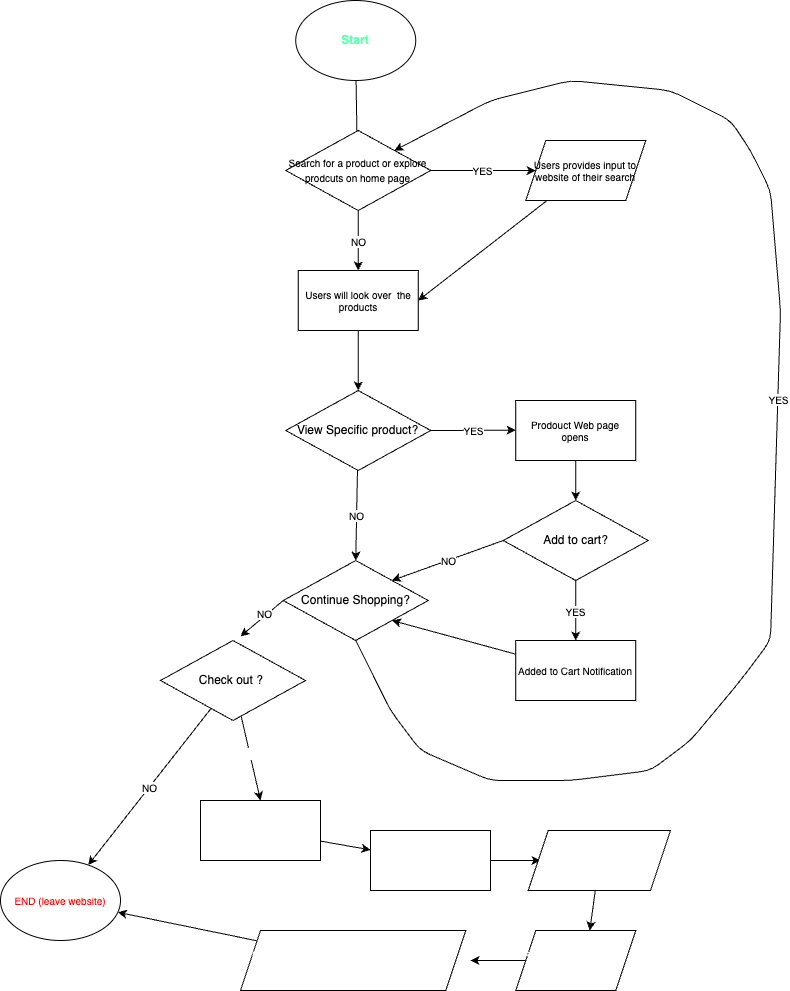

The diagram above was exported from draw.io. Its source (the exported page's mxGraphModel, read from the mxfile embedded in the PNG):
<mxGraphModel dx="1312" dy="705" grid="1" gridSize="10" guides="1" tooltips="1" connect="1" arrows="1" fold="1" page="1" pageScale="1" pageWidth="850" pageHeight="1100" math="0" shadow="0">
  <root>
    <mxCell id="0" />
    <mxCell id="1" parent="0" />
    <mxCell id="11" style="edgeStyle=none;html=1;entryX=0.5;entryY=1;entryDx=0;entryDy=0;" parent="1" source="3" target="10" edge="1">
      <mxGeometry relative="1" as="geometry" />
    </mxCell>
    <mxCell id="3" value="&lt;font color=&quot;#66ffb3&quot;&gt;Start&lt;/font&gt;" style="ellipse;whiteSpace=wrap;html=1;fontStyle=1" parent="1" vertex="1">
      <mxGeometry x="305.24" y="80" width="120" height="80" as="geometry" />
    </mxCell>
    <mxCell id="13" value="YES" style="edgeStyle=none;html=1;entryX=0;entryY=0.5;entryDx=0;entryDy=0;fontSize=10;" parent="1" source="10" target="12" edge="1">
      <mxGeometry relative="1" as="geometry" />
    </mxCell>
    <mxCell id="15" value="NO" style="edgeStyle=none;html=1;exitX=0.5;exitY=1;exitDx=0;exitDy=0;fontSize=10;" parent="1" source="10" target="14" edge="1">
      <mxGeometry relative="1" as="geometry" />
    </mxCell>
    <mxCell id="10" value="&lt;font style=&quot;font-size: 10px;&quot;&gt;Search for a product or explore prodcuts on home page&lt;/font&gt;" style="rhombus;whiteSpace=wrap;html=1;rotation=0;" parent="1" vertex="1">
      <mxGeometry x="295.24" y="210" width="145" height="80" as="geometry" />
    </mxCell>
    <mxCell id="16" style="edgeStyle=none;html=1;entryX=1;entryY=0.5;entryDx=0;entryDy=0;fontSize=10;" parent="1" source="12" target="14" edge="1">
      <mxGeometry relative="1" as="geometry" />
    </mxCell>
    <mxCell id="12" value="Users provides input to website of their search" style="shape=parallelogram;perimeter=parallelogramPerimeter;whiteSpace=wrap;html=1;fixedSize=1;fontSize=10;" parent="1" vertex="1">
      <mxGeometry x="535.24" y="220" width="120" height="60" as="geometry" />
    </mxCell>
    <mxCell id="19" style="edgeStyle=none;html=1;entryX=0.5;entryY=0;entryDx=0;entryDy=0;fontSize=10;" parent="1" source="14" target="17" edge="1">
      <mxGeometry relative="1" as="geometry" />
    </mxCell>
    <mxCell id="14" value="Users will look over&amp;nbsp; the products" style="rounded=0;whiteSpace=wrap;html=1;fontSize=10;" parent="1" vertex="1">
      <mxGeometry x="307.74" y="350" width="120" height="60" as="geometry" />
    </mxCell>
    <mxCell id="22" value="YES" style="edgeStyle=none;html=1;exitX=1;exitY=0.5;exitDx=0;exitDy=0;fontSize=10;" parent="1" source="17" edge="1">
      <mxGeometry relative="1" as="geometry">
        <mxPoint x="525.24" y="509.66666666666663" as="targetPoint" />
      </mxGeometry>
    </mxCell>
    <mxCell id="25" value="NO&lt;br&gt;" style="edgeStyle=none;html=1;entryX=0.5;entryY=0;entryDx=0;entryDy=0;fontSize=10;" parent="1" source="17" edge="1">
      <mxGeometry relative="1" as="geometry">
        <mxPoint x="365.24" y="640" as="targetPoint" />
      </mxGeometry>
    </mxCell>
    <mxCell id="17" value="View Specific product?" style="rhombus;whiteSpace=wrap;html=1;rotation=0;" parent="1" vertex="1">
      <mxGeometry x="295.24" y="470" width="145" height="80" as="geometry" />
    </mxCell>
    <mxCell id="33" value="YES" style="edgeStyle=none;html=1;entryX=0.5;entryY=0;entryDx=0;entryDy=0;fontSize=10;" parent="1" source="27" target="32" edge="1">
      <mxGeometry relative="1" as="geometry" />
    </mxCell>
    <mxCell id="36" value="NO" style="edgeStyle=none;html=1;exitX=0;exitY=0.5;exitDx=0;exitDy=0;entryX=1;entryY=0;entryDx=0;entryDy=0;fontSize=10;" parent="1" source="27" target="31" edge="1">
      <mxGeometry relative="1" as="geometry" />
    </mxCell>
    <mxCell id="27" value="Add to cart?" style="rhombus;whiteSpace=wrap;html=1;rotation=0;" parent="1" vertex="1">
      <mxGeometry x="512.74" y="580" width="145" height="80" as="geometry" />
    </mxCell>
    <mxCell id="29" style="edgeStyle=none;html=1;fontSize=10;" parent="1" source="28" target="27" edge="1">
      <mxGeometry relative="1" as="geometry" />
    </mxCell>
    <mxCell id="28" value="Prodouct Web page opens" style="rounded=0;whiteSpace=wrap;html=1;fontSize=10;" parent="1" vertex="1">
      <mxGeometry x="525.24" y="480" width="120" height="60" as="geometry" />
    </mxCell>
    <mxCell id="39" style="edgeStyle=none;html=1;exitX=0;exitY=0.5;exitDx=0;exitDy=0;fontSize=10;" parent="1" source="31" edge="1">
      <mxGeometry relative="1" as="geometry">
        <mxPoint x="249.99866851595016" y="715.8668515950071" as="targetPoint" />
      </mxGeometry>
    </mxCell>
    <mxCell id="40" value="NO" style="edgeLabel;html=1;align=center;verticalAlign=middle;resizable=0;points=[];fontSize=10;" parent="39" vertex="1" connectable="0">
      <mxGeometry x="-0.1673" y="-3" relative="1" as="geometry">
        <mxPoint as="offset" />
      </mxGeometry>
    </mxCell>
    <mxCell id="31" value="Continue Shopping?" style="rhombus;whiteSpace=wrap;html=1;rotation=0;" parent="1" vertex="1">
      <mxGeometry x="292.74" y="640" width="145" height="80" as="geometry" />
    </mxCell>
    <mxCell id="35" style="edgeStyle=none;html=1;entryX=1;entryY=1;entryDx=0;entryDy=0;fontSize=10;" parent="1" source="32" target="31" edge="1">
      <mxGeometry relative="1" as="geometry" />
    </mxCell>
    <mxCell id="32" value="Added to Cart Notification" style="rounded=0;whiteSpace=wrap;html=1;fontSize=10;" parent="1" vertex="1">
      <mxGeometry x="525.24" y="720" width="120" height="60" as="geometry" />
    </mxCell>
    <mxCell id="44" value="NO" style="edgeStyle=none;html=1;fontSize=10;" parent="1" source="37" target="45" edge="1">
      <mxGeometry relative="1" as="geometry">
        <mxPoint x="130" y="840" as="targetPoint" />
      </mxGeometry>
    </mxCell>
    <mxCell id="46" style="edgeStyle=none;html=1;fontSize=10;fontColor=#66FFB3;entryX=0.5;entryY=0;entryDx=0;entryDy=0;" parent="1" source="37" target="49" edge="1">
      <mxGeometry relative="1" as="geometry">
        <mxPoint x="290" y="860" as="targetPoint" />
        <Array as="points" />
      </mxGeometry>
    </mxCell>
    <mxCell id="48" value="&lt;font color=&quot;#ffffff&quot;&gt;YES&lt;br&gt;&lt;/font&gt;" style="edgeLabel;html=1;align=center;verticalAlign=middle;resizable=0;points=[];fontSize=10;fontColor=#66FFB3;" parent="46" vertex="1" connectable="0">
      <mxGeometry x="-0.1385" relative="1" as="geometry">
        <mxPoint as="offset" />
      </mxGeometry>
    </mxCell>
    <mxCell id="37" value="Check out ?&amp;nbsp;" style="rhombus;whiteSpace=wrap;html=1;rotation=0;" parent="1" vertex="1">
      <mxGeometry x="170" y="720" width="145" height="80" as="geometry" />
    </mxCell>
    <mxCell id="42" value="" style="edgeStyle=none;html=1;entryX=1;entryY=0;entryDx=0;entryDy=0;fontSize=10;exitX=0.5;exitY=1;exitDx=0;exitDy=0;" parent="1" source="31" target="10" edge="1">
      <mxGeometry x="-0.0534" y="-50" relative="1" as="geometry">
        <mxPoint x="311.2661296420513" y="888.842002561132" as="sourcePoint" />
        <Array as="points">
          <mxPoint x="400" y="790" />
          <mxPoint x="430" y="830" />
          <mxPoint x="500" y="860" />
          <mxPoint x="580" y="860" />
          <mxPoint x="660" y="850" />
          <mxPoint x="700" y="820" />
          <mxPoint x="750" y="760" />
          <mxPoint x="780" y="720" />
          <mxPoint x="790" y="390" />
          <mxPoint x="780" y="270" />
          <mxPoint x="760" y="230" />
          <mxPoint x="740" y="200" />
          <mxPoint x="680" y="170" />
          <mxPoint x="580" y="160" />
          <mxPoint x="500" y="180" />
        </Array>
        <mxPoint as="offset" />
      </mxGeometry>
    </mxCell>
    <mxCell id="43" value="YES" style="edgeLabel;html=1;align=center;verticalAlign=middle;resizable=0;points=[];fontSize=10;" parent="42" vertex="1" connectable="0">
      <mxGeometry x="0.0968" relative="1" as="geometry">
        <mxPoint y="1" as="offset" />
      </mxGeometry>
    </mxCell>
    <mxCell id="45" value="&lt;font color=&quot;#ff0000&quot;&gt;END (leave website)&lt;/font&gt;" style="ellipse;whiteSpace=wrap;html=1;fontSize=10;" parent="1" vertex="1">
      <mxGeometry x="10" y="940" width="120" height="80" as="geometry" />
    </mxCell>
    <mxCell id="50" style="edgeStyle=none;html=1;fontSize=10;fontColor=#FFFFFF;" parent="1" source="49" target="51" edge="1">
      <mxGeometry relative="1" as="geometry">
        <mxPoint x="460" y="910" as="targetPoint" />
      </mxGeometry>
    </mxCell>
    <mxCell id="49" value="View Cart screen pop ups" style="rounded=0;whiteSpace=wrap;html=1;fontSize=10;fontColor=#FFFFFF;" parent="1" vertex="1">
      <mxGeometry x="210" y="880" width="120" height="60" as="geometry" />
    </mxCell>
    <mxCell id="52" style="edgeStyle=none;html=1;exitX=1;exitY=0.5;exitDx=0;exitDy=0;fontSize=10;fontColor=#FFFFFF;" parent="1" source="51" edge="1">
      <mxGeometry relative="1" as="geometry">
        <mxPoint x="550" y="940.0002392344497" as="targetPoint" />
      </mxGeometry>
    </mxCell>
    <mxCell id="51" value="View Payment screen" style="rounded=0;whiteSpace=wrap;html=1;fontSize=10;fontColor=#FFFFFF;" parent="1" vertex="1">
      <mxGeometry x="380" y="910" width="120" height="60" as="geometry" />
    </mxCell>
    <mxCell id="56" style="edgeStyle=none;html=1;fontSize=10;fontColor=#FFFFFF;" parent="1" source="54" edge="1">
      <mxGeometry relative="1" as="geometry">
        <mxPoint x="599.329" y="1010" as="targetPoint" />
      </mxGeometry>
    </mxCell>
    <mxCell id="54" value="Users inputs payment info" style="shape=parallelogram;perimeter=parallelogramPerimeter;whiteSpace=wrap;html=1;fixedSize=1;fontSize=10;fontColor=#FFFFFF;" parent="1" vertex="1">
      <mxGeometry x="537.74" y="910" width="142.26" height="60" as="geometry" />
    </mxCell>
    <mxCell id="61" style="edgeStyle=none;html=1;exitX=0;exitY=0.5;exitDx=0;exitDy=0;entryX=1;entryY=0.5;entryDx=0;entryDy=0;fontSize=10;fontColor=#FFFFFF;" parent="1" source="57" edge="1">
      <mxGeometry relative="1" as="geometry">
        <mxPoint x="480" y="1040" as="targetPoint" />
      </mxGeometry>
    </mxCell>
    <mxCell id="57" value="Recieve paymetnt from user" style="shape=parallelogram;perimeter=parallelogramPerimeter;whiteSpace=wrap;html=1;fixedSize=1;fontSize=10;fontColor=#FFFFFF;" parent="1" vertex="1">
      <mxGeometry x="525.24" y="1010" width="120" height="60" as="geometry" />
    </mxCell>
    <mxCell id="63" style="edgeStyle=none;html=1;fontSize=10;fontColor=#FFFFFF;" parent="1" source="60" target="45" edge="1">
      <mxGeometry relative="1" as="geometry" />
    </mxCell>
    <mxCell id="60" value="Users recieves an email confirming order and Order Confirmation pop up" style="shape=parallelogram;perimeter=parallelogramPerimeter;whiteSpace=wrap;html=1;fixedSize=1;fontSize=10;fontColor=#FFFFFF;" parent="1" vertex="1">
      <mxGeometry x="250" y="1010" width="225.24" height="60" as="geometry" />
    </mxCell>
  </root>
</mxGraphModel>